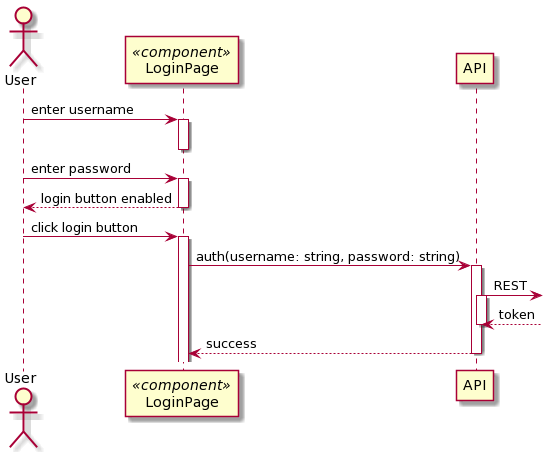

The diagram above was rendered by PlantUML. Its source (embedded in the PNG):
@startuml
autoactivate on

actor User as u
participant LoginPage as lp << component >>
participant API as api

u -> lp: enter username
deactivate
u -> lp: enter password
return login button enabled

u -> lp: click login button
lp -> api: auth(username: string, password: string)
api ->]: REST
return token
return success
@enduml